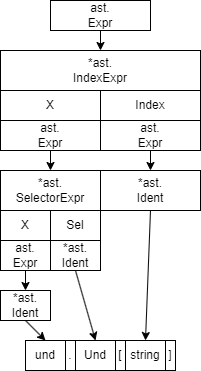

The diagram above was exported from draw.io. Its source (the exported page's mxGraphModel, read from the mxfile embedded in the PNG):
<mxGraphModel dx="950" dy="2387" grid="1" gridSize="10" guides="1" tooltips="1" connect="1" arrows="1" fold="1" page="1" pageScale="1" pageWidth="900" pageHeight="1600" math="0" shadow="0">
  <root>
    <mxCell id="0" />
    <mxCell id="1" parent="0" />
    <mxCell id="5" value="und" style="rounded=0;whiteSpace=wrap;html=1;" parent="1" vertex="1">
      <mxGeometry x="305" y="330" width="40" height="30" as="geometry" />
    </mxCell>
    <mxCell id="6" value="Und" style="rounded=0;whiteSpace=wrap;html=1;" parent="1" vertex="1">
      <mxGeometry x="355" y="330" width="40" height="30" as="geometry" />
    </mxCell>
    <mxCell id="7" value="[" style="rounded=0;whiteSpace=wrap;html=1;" parent="1" vertex="1">
      <mxGeometry x="395" y="330" width="10" height="30" as="geometry" />
    </mxCell>
    <mxCell id="8" value="]" style="rounded=0;whiteSpace=wrap;html=1;" parent="1" vertex="1">
      <mxGeometry x="445" y="330" width="10" height="30" as="geometry" />
    </mxCell>
    <mxCell id="9" value="*ast.&lt;br&gt;SelectorExpr" style="rounded=0;whiteSpace=wrap;html=1;" parent="1" vertex="1">
      <mxGeometry x="280" y="160" width="100" height="40" as="geometry" />
    </mxCell>
    <mxCell id="10" value="string" style="rounded=0;whiteSpace=wrap;html=1;" parent="1" vertex="1">
      <mxGeometry x="405" y="330" width="40" height="30" as="geometry" />
    </mxCell>
    <mxCell id="11" value="*ast.&lt;br&gt;IndexExpr" style="rounded=0;whiteSpace=wrap;html=1;" parent="1" vertex="1">
      <mxGeometry x="280" y="40" width="200" height="40" as="geometry" />
    </mxCell>
    <mxCell id="13" style="edgeStyle=none;html=1;exitX=0.5;exitY=1;exitDx=0;exitDy=0;entryX=0.5;entryY=0;entryDx=0;entryDy=0;" parent="1" source="34" target="5" edge="1">
      <mxGeometry relative="1" as="geometry" />
    </mxCell>
    <mxCell id="35" style="edgeStyle=none;html=1;entryX=0.5;entryY=0;entryDx=0;entryDy=0;" parent="1" source="12" target="34" edge="1">
      <mxGeometry relative="1" as="geometry" />
    </mxCell>
    <mxCell id="12" value="ast.&lt;br&gt;Expr" style="rounded=0;whiteSpace=wrap;html=1;" parent="1" vertex="1">
      <mxGeometry x="280" y="230" width="50" height="30" as="geometry" />
    </mxCell>
    <mxCell id="16" style="edgeStyle=none;html=1;entryX=0.5;entryY=0;entryDx=0;entryDy=0;exitX=0.5;exitY=1;exitDx=0;exitDy=0;" parent="1" source="14" target="6" edge="1">
      <mxGeometry relative="1" as="geometry">
        <mxPoint x="360" y="280" as="sourcePoint" />
      </mxGeometry>
    </mxCell>
    <mxCell id="14" value="*ast.&lt;br&gt;Ident" style="rounded=0;whiteSpace=wrap;html=1;" parent="1" vertex="1">
      <mxGeometry x="330" y="230" width="50" height="30" as="geometry" />
    </mxCell>
    <mxCell id="23" style="edgeStyle=none;html=1;" parent="1" source="17" target="9" edge="1">
      <mxGeometry relative="1" as="geometry" />
    </mxCell>
    <mxCell id="17" value="ast.&lt;br&gt;Expr" style="rounded=0;whiteSpace=wrap;html=1;" parent="1" vertex="1">
      <mxGeometry x="280" y="110" width="100" height="30" as="geometry" />
    </mxCell>
    <mxCell id="28" style="edgeStyle=none;html=1;entryX=0.5;entryY=0;entryDx=0;entryDy=0;" parent="1" source="18" target="27" edge="1">
      <mxGeometry relative="1" as="geometry" />
    </mxCell>
    <mxCell id="18" value="ast.&lt;br&gt;Expr" style="rounded=0;whiteSpace=wrap;html=1;" parent="1" vertex="1">
      <mxGeometry x="380" y="110" width="100" height="30" as="geometry" />
    </mxCell>
    <mxCell id="19" value="Index" style="rounded=0;whiteSpace=wrap;html=1;" parent="1" vertex="1">
      <mxGeometry x="380" y="80" width="100" height="30" as="geometry" />
    </mxCell>
    <mxCell id="20" value="X" style="rounded=0;whiteSpace=wrap;html=1;" parent="1" vertex="1">
      <mxGeometry x="280" y="80" width="100" height="30" as="geometry" />
    </mxCell>
    <mxCell id="24" value="X" style="rounded=0;whiteSpace=wrap;html=1;" parent="1" vertex="1">
      <mxGeometry x="280" y="200" width="50" height="30" as="geometry" />
    </mxCell>
    <mxCell id="25" value="Sel" style="rounded=0;whiteSpace=wrap;html=1;" parent="1" vertex="1">
      <mxGeometry x="330" y="200" width="50" height="30" as="geometry" />
    </mxCell>
    <mxCell id="27" value="*ast.&lt;br&gt;Ident" style="rounded=0;whiteSpace=wrap;html=1;" parent="1" vertex="1">
      <mxGeometry x="380" y="160" width="100" height="40" as="geometry" />
    </mxCell>
    <mxCell id="29" value="." style="rounded=0;whiteSpace=wrap;html=1;" parent="1" vertex="1">
      <mxGeometry x="345" y="330" width="10" height="30" as="geometry" />
    </mxCell>
    <mxCell id="32" style="edgeStyle=none;html=1;entryX=0.5;entryY=0;entryDx=0;entryDy=0;exitX=0.5;exitY=1;exitDx=0;exitDy=0;" parent="1" source="27" target="10" edge="1">
      <mxGeometry relative="1" as="geometry">
        <mxPoint x="430" y="230" as="sourcePoint" />
      </mxGeometry>
    </mxCell>
    <mxCell id="34" value="*ast.&lt;br&gt;Ident" style="rounded=0;whiteSpace=wrap;html=1;" parent="1" vertex="1">
      <mxGeometry x="280" y="280" width="50" height="30" as="geometry" />
    </mxCell>
    <mxCell id="37" style="edgeStyle=none;html=1;entryX=0.5;entryY=0;entryDx=0;entryDy=0;" edge="1" parent="1" source="36" target="11">
      <mxGeometry relative="1" as="geometry" />
    </mxCell>
    <mxCell id="36" value="ast.&lt;br&gt;Expr" style="rounded=0;whiteSpace=wrap;html=1;" vertex="1" parent="1">
      <mxGeometry x="330" y="-10" width="100" height="30" as="geometry" />
    </mxCell>
  </root>
</mxGraphModel>